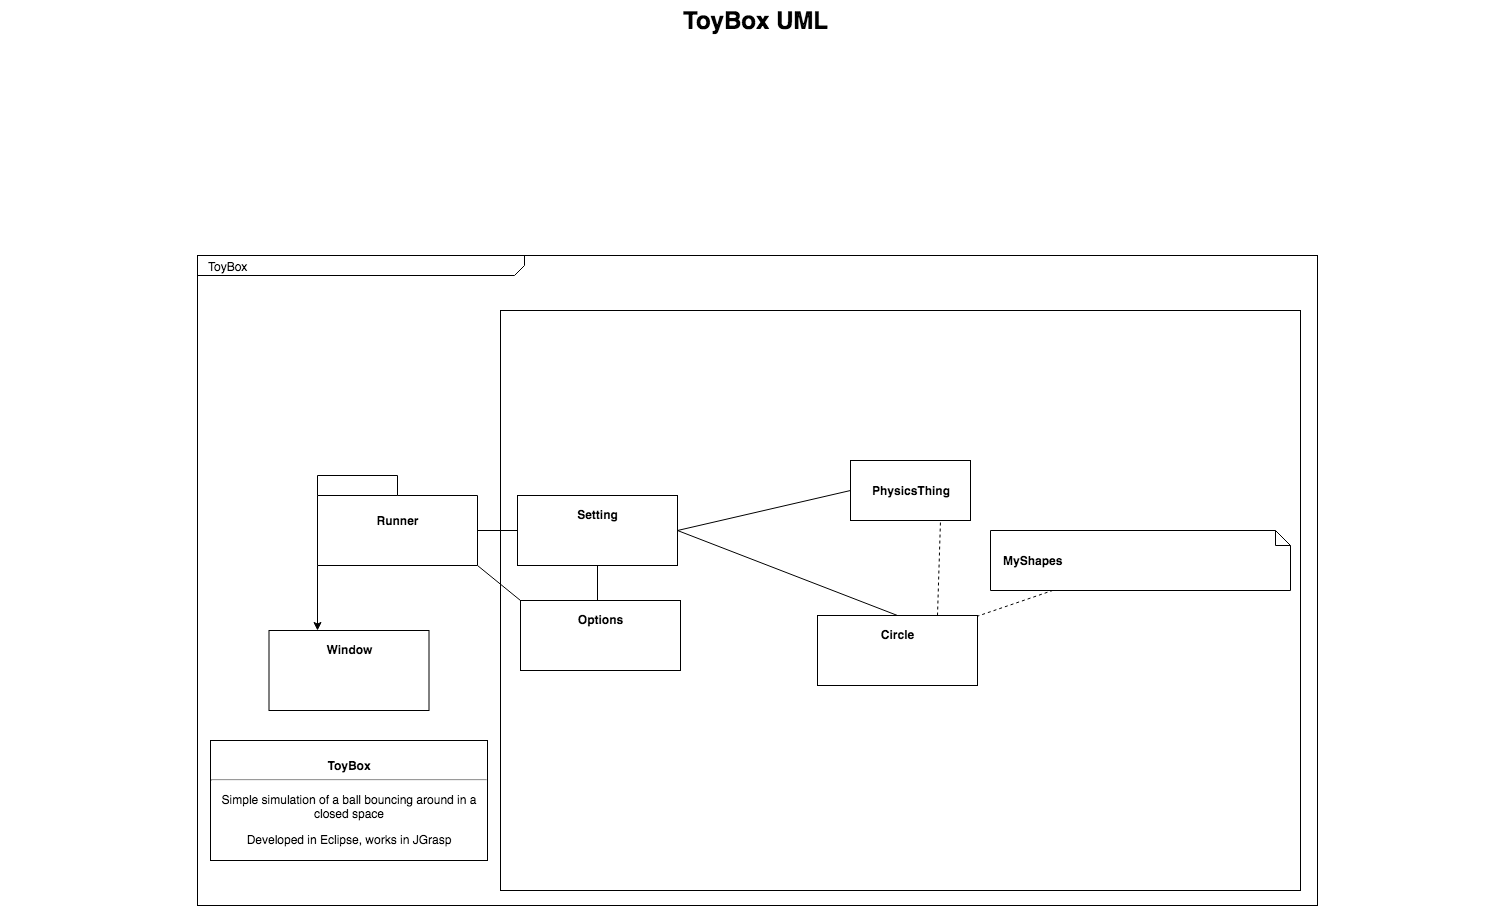

The diagram above was exported from draw.io. Its source (the exported page's mxGraphModel, read from the mxfile embedded in the PNG):
<mxGraphModel dx="1369" dy="700" grid="1" gridSize="10" guides="1" tooltips="1" connect="1" arrows="1" fold="1" page="1" pageScale="1.5" pageWidth="1169" pageHeight="826" background="none" math="0" shadow="0">
  <root>
    <mxCell id="0" style=";html=1;" />
    <mxCell id="1" style=";html=1;" parent="0" />
    <mxCell id="NKJ7woPBx0ViaV4pPM-O-11" value="" style="rounded=0;whiteSpace=wrap;html=1;" vertex="1" parent="1">
      <mxGeometry x="620" y="350" width="800" height="580" as="geometry" />
    </mxCell>
    <mxCell id="1672d66443f91eb5-1" value="&lt;p style=&quot;margin: 0px ; margin-top: 4px ; margin-left: 10px ; text-align: left&quot;&gt;ToyBox&lt;/p&gt;" style="html=1;strokeWidth=1;shape=mxgraph.sysml.package;html=1;overflow=fill;whiteSpace=wrap;fillColor=none;gradientColor=none;fontSize=12;align=center;labelX=327.64;" parent="1" vertex="1">
      <mxGeometry x="317" y="295" width="1120" height="650" as="geometry" />
    </mxCell>
    <mxCell id="1672d66443f91eb5-2" value="Runner" style="shape=folder;tabWidth=80;tabHeight=20;tabPosition=left;strokeWidth=1;html=1;whiteSpace=wrap;align=center;fillColor=#ffffff;fontSize=12;strokeColor=#000000;fontStyle=1" parent="1" vertex="1">
      <mxGeometry x="437" y="515" width="160" height="90" as="geometry" />
    </mxCell>
    <mxCell id="1672d66443f91eb5-3" value="&lt;b&gt;MyShapes&lt;/b&gt;&lt;br&gt;" style="shape=note;size=15;align=left;spacingLeft=10;html=1;whiteSpace=wrap;strokeColor=#000000;strokeWidth=1;fillColor=#ffffff;fontSize=12;" parent="1" vertex="1">
      <mxGeometry x="1110" y="570" width="300" height="60" as="geometry" />
    </mxCell>
    <mxCell id="1672d66443f91eb5-4" value="&lt;p&gt;Window&lt;/p&gt;" style="shape=rect;html=1;overflow=fill;whiteSpace=wrap;align=center;fontStyle=1" parent="1" vertex="1">
      <mxGeometry x="388.5" y="670" width="160" height="80" as="geometry" />
    </mxCell>
    <mxCell id="1672d66443f91eb5-5" value="&lt;p&gt;Setting&lt;/p&gt;" style="shape=rect;html=1;overflow=fill;whiteSpace=wrap;align=center;fontStyle=1" parent="1" vertex="1">
      <mxGeometry x="637" y="535" width="160" height="70" as="geometry" />
    </mxCell>
    <mxCell id="1672d66443f91eb5-6" value="&lt;p&gt;Options&lt;/p&gt;" style="shape=rect;html=1;overflow=fill;whiteSpace=wrap;align=center;fontStyle=1" parent="1" vertex="1">
      <mxGeometry x="640" y="640" width="160" height="70" as="geometry" />
    </mxCell>
    <mxCell id="1672d66443f91eb5-22" style="edgeStyle=none;rounded=0;html=1;dashed=1;endArrow=none;endFill=0;jettySize=auto;orthogonalLoop=1;exitX=0.994;exitY=0.014;exitDx=0;exitDy=0;exitPerimeter=0;" parent="1" source="1672d66443f91eb5-9" target="1672d66443f91eb5-3" edge="1">
      <mxGeometry relative="1" as="geometry" />
    </mxCell>
    <mxCell id="1672d66443f91eb5-9" value="&lt;p&gt;Circle&lt;/p&gt;" style="shape=rect;html=1;overflow=fill;whiteSpace=wrap;align=center;fontStyle=1" parent="1" vertex="1">
      <mxGeometry x="937" y="655" width="160" height="70" as="geometry" />
    </mxCell>
    <mxCell id="1672d66443f91eb5-10" value="&lt;p style=&quot;margin: 0px ; margin-top: 4px ; text-align: center&quot;&gt;&lt;br&gt;&lt;b&gt;ToyBox&lt;/b&gt;&lt;/p&gt;&lt;hr&gt;&lt;p&gt;Simple simulation of a ball bouncing around in a closed space&lt;/p&gt;&lt;p&gt;Developed in Eclipse, works in JGrasp&lt;br&gt;&lt;/p&gt;" style="shape=rect;html=1;overflow=fill;whiteSpace=wrap;" parent="1" vertex="1">
      <mxGeometry x="330" y="780" width="277" height="120" as="geometry" />
    </mxCell>
    <mxCell id="1672d66443f91eb5-23" value="ToyBox UML" style="text;strokeColor=none;fillColor=none;html=1;fontSize=24;fontStyle=1;verticalAlign=middle;align=center;" parent="1" vertex="1">
      <mxGeometry x="120" y="40" width="1510" height="40" as="geometry" />
    </mxCell>
    <mxCell id="NKJ7woPBx0ViaV4pPM-O-1" value="" style="endArrow=classic;html=1;exitX=0;exitY=0;exitDx=0;exitDy=90;exitPerimeter=0;" edge="1" parent="1" source="1672d66443f91eb5-2">
      <mxGeometry width="50" height="50" relative="1" as="geometry">
        <mxPoint x="402" y="520" as="sourcePoint" />
        <mxPoint x="437" y="670" as="targetPoint" />
      </mxGeometry>
    </mxCell>
    <mxCell id="NKJ7woPBx0ViaV4pPM-O-7" value="&lt;b&gt;PhysicsThing&lt;/b&gt;" style="rounded=0;whiteSpace=wrap;html=1;" vertex="1" parent="1">
      <mxGeometry x="970" y="500" width="120" height="60" as="geometry" />
    </mxCell>
    <mxCell id="NKJ7woPBx0ViaV4pPM-O-8" value="" style="endArrow=none;html=1;entryX=0;entryY=0.5;entryDx=0;entryDy=0;exitX=1;exitY=0.5;exitDx=0;exitDy=0;" edge="1" parent="1" source="1672d66443f91eb5-5" target="NKJ7woPBx0ViaV4pPM-O-7">
      <mxGeometry width="50" height="50" relative="1" as="geometry">
        <mxPoint x="813.5" y="560" as="sourcePoint" />
        <mxPoint x="863.5" y="510" as="targetPoint" />
      </mxGeometry>
    </mxCell>
    <mxCell id="NKJ7woPBx0ViaV4pPM-O-9" value="" style="endArrow=none;dashed=1;html=1;entryX=0.75;entryY=1;entryDx=0;entryDy=0;exitX=0.75;exitY=0;exitDx=0;exitDy=0;" edge="1" parent="1" source="1672d66443f91eb5-9" target="NKJ7woPBx0ViaV4pPM-O-7">
      <mxGeometry width="50" height="50" relative="1" as="geometry">
        <mxPoint x="1030" y="632.5" as="sourcePoint" />
        <mxPoint x="1080" y="582.5" as="targetPoint" />
      </mxGeometry>
    </mxCell>
    <mxCell id="NKJ7woPBx0ViaV4pPM-O-10" value="" style="endArrow=none;html=1;entryX=1;entryY=0.5;entryDx=0;entryDy=0;exitX=0.5;exitY=0;exitDx=0;exitDy=0;" edge="1" parent="1" source="1672d66443f91eb5-9" target="1672d66443f91eb5-5">
      <mxGeometry width="50" height="50" relative="1" as="geometry">
        <mxPoint x="1060" y="610" as="sourcePoint" />
        <mxPoint x="880" y="550" as="targetPoint" />
      </mxGeometry>
    </mxCell>
    <mxCell id="NKJ7woPBx0ViaV4pPM-O-14" value="" style="endArrow=none;html=1;entryX=0;entryY=0.5;entryDx=0;entryDy=0;exitX=0;exitY=0;exitDx=160;exitDy=55;exitPerimeter=0;" edge="1" parent="1" source="1672d66443f91eb5-2" target="1672d66443f91eb5-5">
      <mxGeometry width="50" height="50" relative="1" as="geometry">
        <mxPoint x="560" y="520" as="sourcePoint" />
        <mxPoint x="610" y="470" as="targetPoint" />
      </mxGeometry>
    </mxCell>
    <mxCell id="NKJ7woPBx0ViaV4pPM-O-15" value="" style="endArrow=none;html=1;entryX=0;entryY=0;entryDx=160;entryDy=90;entryPerimeter=0;exitX=0;exitY=0;exitDx=0;exitDy=0;exitPerimeter=0;" edge="1" parent="1" source="1672d66443f91eb5-6" target="1672d66443f91eb5-2">
      <mxGeometry width="50" height="50" relative="1" as="geometry">
        <mxPoint x="560" y="680" as="sourcePoint" />
        <mxPoint x="610" y="630" as="targetPoint" />
      </mxGeometry>
    </mxCell>
    <mxCell id="NKJ7woPBx0ViaV4pPM-O-16" value="" style="endArrow=none;html=1;entryX=0.5;entryY=1;entryDx=0;entryDy=0;" edge="1" parent="1" target="1672d66443f91eb5-5">
      <mxGeometry width="50" height="50" relative="1" as="geometry">
        <mxPoint x="717" y="640" as="sourcePoint" />
        <mxPoint x="800" y="740" as="targetPoint" />
      </mxGeometry>
    </mxCell>
  </root>
</mxGraphModel>